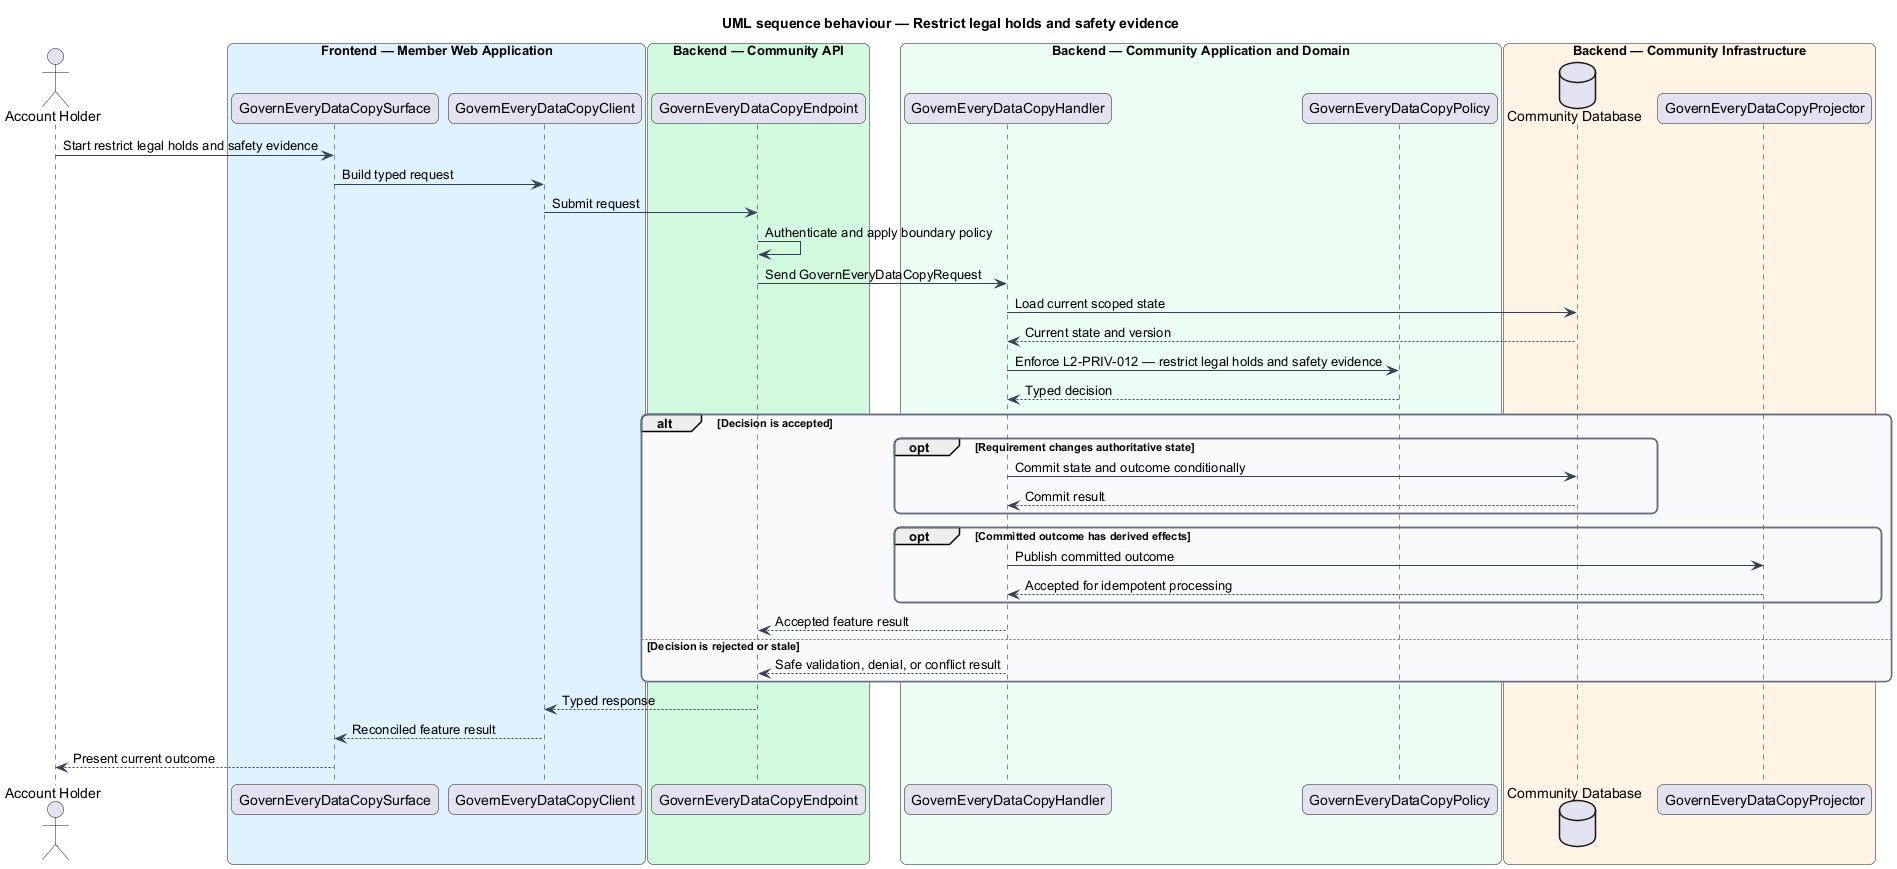

The diagram above was rendered by PlantUML. Its source (embedded in the PNG):
@startuml
title UML sequence behaviour — Restrict legal holds and safety evidence
skinparam backgroundColor #FFFFFF
skinparam shadowing false
skinparam roundcorner 12
skinparam defaultFontName Arial
skinparam ArrowColor #344054
skinparam rectangle {
  BorderColor #344054
  FontColor #101828
}
skinparam package {
  BorderColor #667085
  FontColor #101828
  BackgroundColor #F9FAFB
}
actor "Account Holder" as actor
box "Frontend — Member Web Application" #E0F2FE
  participant "GovernEveryDataCopySurface" as surface
  participant "GovernEveryDataCopyClient" as client
end box
box "Backend — Community API" #D1FADF
  participant "GovernEveryDataCopyEndpoint" as endpoint
end box
box "Backend — Community Application and Domain" #ECFDF3
  participant "GovernEveryDataCopyHandler" as handler
  participant "GovernEveryDataCopyPolicy" as policy
end box
box "Backend — Community Infrastructure" #FFF4E5
  database "Community Database" as store
  participant "GovernEveryDataCopyProjector" as projector
end box

actor -> surface : Start restrict legal holds and safety evidence
surface -> client : Build typed request
client -> endpoint : Submit request
endpoint -> endpoint : Authenticate and apply boundary policy
endpoint -> handler : Send GovernEveryDataCopyRequest
handler -> store : Load current scoped state
store --> handler : Current state and version
handler -> policy : Enforce L2-PRIV-012 — restrict legal holds and safety evidence
policy --> handler : Typed decision
alt Decision is accepted
  opt Requirement changes authoritative state
    handler -> store : Commit state and outcome conditionally
    store --> handler : Commit result
  end
  opt Committed outcome has derived effects
    handler -> projector : Publish committed outcome
    projector --> handler : Accepted for idempotent processing
  end
  handler --> endpoint : Accepted feature result
else Decision is rejected or stale
  handler --> endpoint : Safe validation, denial, or conflict result
end
endpoint --> client : Typed response
client --> surface : Reconciled feature result
surface --> actor : Present current outcome
@enduml